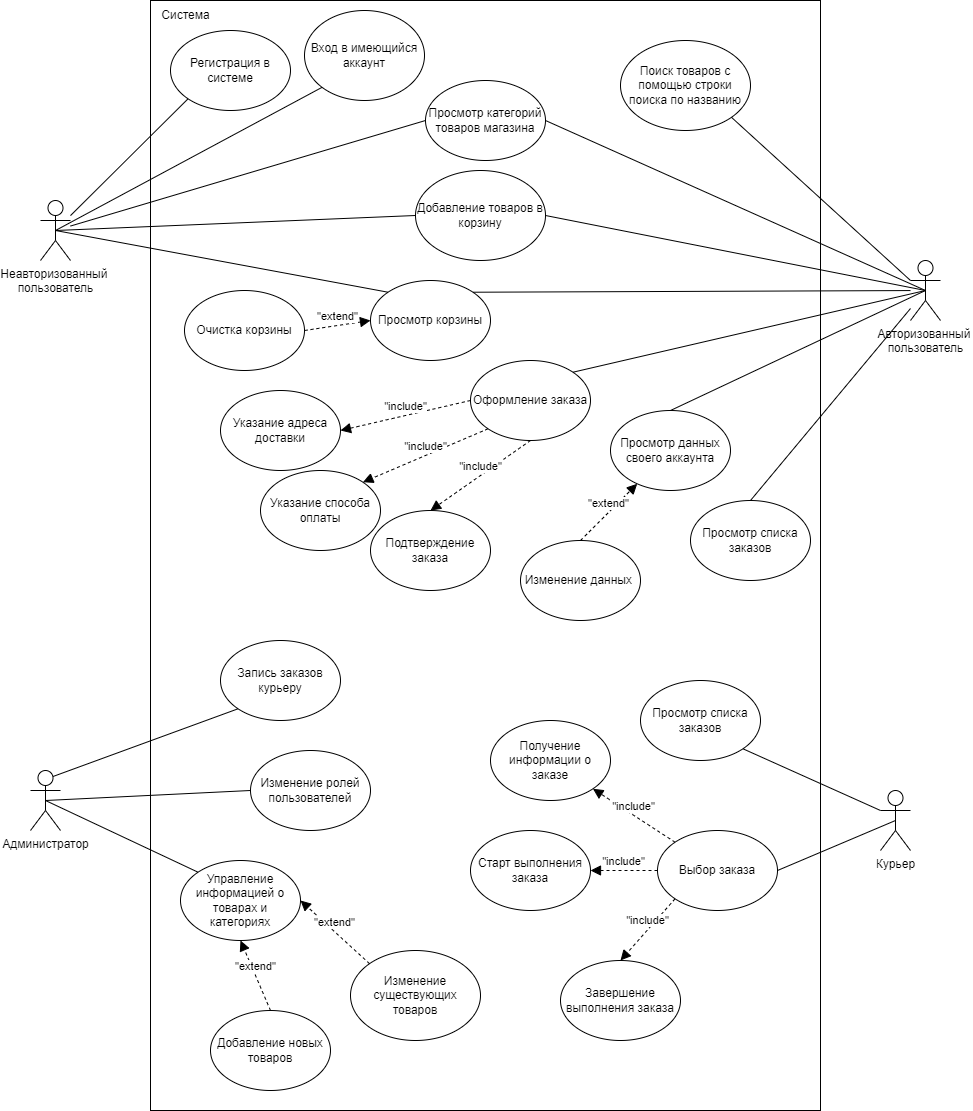

The diagram above was exported from draw.io. Its source (the exported page's mxGraphModel, read from the mxfile embedded in the PNG):
<mxGraphModel dx="1050" dy="1746" grid="1" gridSize="10" guides="1" tooltips="1" connect="1" arrows="1" fold="1" page="1" pageScale="1" pageWidth="827" pageHeight="1169" math="0" shadow="0">
  <root>
    <mxCell id="0" />
    <mxCell id="1" parent="0" />
    <mxCell id="-rqY2NIO2fJfaRGVZ8We-1" value="Неавторизованный&amp;nbsp;&lt;br&gt;пользователь&lt;br&gt;" style="shape=umlActor;verticalLabelPosition=bottom;verticalAlign=top;html=1;outlineConnect=0;" parent="1" vertex="1">
      <mxGeometry x="90" y="10" width="30" height="60" as="geometry" />
    </mxCell>
    <mxCell id="-rqY2NIO2fJfaRGVZ8We-8" value="" style="rounded=0;whiteSpace=wrap;html=1;" parent="1" vertex="1">
      <mxGeometry x="200" y="-190" width="670" height="1110" as="geometry" />
    </mxCell>
    <mxCell id="-rqY2NIO2fJfaRGVZ8We-9" value="Просмотр категорий товаров магазина" style="ellipse;whiteSpace=wrap;html=1;" parent="1" vertex="1">
      <mxGeometry x="475" y="-110" width="120" height="80" as="geometry" />
    </mxCell>
    <mxCell id="-rqY2NIO2fJfaRGVZ8We-10" value="Система" style="text;html=1;align=center;verticalAlign=middle;resizable=0;points=[];autosize=1;strokeColor=none;fillColor=none;" parent="1" vertex="1">
      <mxGeometry x="200" y="-190" width="70" height="30" as="geometry" />
    </mxCell>
    <mxCell id="-rqY2NIO2fJfaRGVZ8We-11" value="Авторизованный&amp;nbsp;&lt;br&gt;пользователь&lt;br&gt;" style="shape=umlActor;verticalLabelPosition=bottom;verticalAlign=top;html=1;outlineConnect=0;" parent="1" vertex="1">
      <mxGeometry x="960" y="70" width="30" height="60" as="geometry" />
    </mxCell>
    <mxCell id="-rqY2NIO2fJfaRGVZ8We-12" value="Администратор" style="shape=umlActor;verticalLabelPosition=bottom;verticalAlign=top;html=1;outlineConnect=0;" parent="1" vertex="1">
      <mxGeometry x="80" y="580" width="30" height="60" as="geometry" />
    </mxCell>
    <mxCell id="-rqY2NIO2fJfaRGVZ8We-17" value="Курьер&lt;br&gt;" style="shape=umlActor;verticalLabelPosition=bottom;verticalAlign=top;html=1;outlineConnect=0;" parent="1" vertex="1">
      <mxGeometry x="930" y="600" width="30" height="60" as="geometry" />
    </mxCell>
    <mxCell id="-rqY2NIO2fJfaRGVZ8We-18" value="Добавление товаров в корзину" style="ellipse;whiteSpace=wrap;html=1;" parent="1" vertex="1">
      <mxGeometry x="465" y="-20" width="130" height="90" as="geometry" />
    </mxCell>
    <mxCell id="-rqY2NIO2fJfaRGVZ8We-19" value="Регистрация в системе" style="ellipse;whiteSpace=wrap;html=1;" parent="1" vertex="1">
      <mxGeometry x="220" y="-160" width="120" height="80" as="geometry" />
    </mxCell>
    <mxCell id="-rqY2NIO2fJfaRGVZ8We-20" value="Вход в имеющийся аккаунт" style="ellipse;whiteSpace=wrap;html=1;" parent="1" vertex="1">
      <mxGeometry x="354" y="-180" width="120" height="90" as="geometry" />
    </mxCell>
    <mxCell id="-rqY2NIO2fJfaRGVZ8We-22" value="Просмотр корзины" style="ellipse;whiteSpace=wrap;html=1;" parent="1" vertex="1">
      <mxGeometry x="420" y="90" width="120" height="80" as="geometry" />
    </mxCell>
    <mxCell id="-rqY2NIO2fJfaRGVZ8We-23" value="Просмотр данных своего аккаунта" style="ellipse;whiteSpace=wrap;html=1;" parent="1" vertex="1">
      <mxGeometry x="660" y="220" width="120" height="80" as="geometry" />
    </mxCell>
    <mxCell id="-rqY2NIO2fJfaRGVZ8We-24" value="Оформление заказа" style="ellipse;whiteSpace=wrap;html=1;" parent="1" vertex="1">
      <mxGeometry x="520" y="170" width="120" height="80" as="geometry" />
    </mxCell>
    <mxCell id="-rqY2NIO2fJfaRGVZ8We-25" value="Указание адреса доставки" style="ellipse;whiteSpace=wrap;html=1;" parent="1" vertex="1">
      <mxGeometry x="270" y="200" width="120" height="80" as="geometry" />
    </mxCell>
    <mxCell id="-rqY2NIO2fJfaRGVZ8We-26" value="Указание способа оплаты" style="ellipse;whiteSpace=wrap;html=1;" parent="1" vertex="1">
      <mxGeometry x="310" y="280" width="120" height="80" as="geometry" />
    </mxCell>
    <mxCell id="-rqY2NIO2fJfaRGVZ8We-27" value="Очистка корзины" style="ellipse;whiteSpace=wrap;html=1;" parent="1" vertex="1">
      <mxGeometry x="234" y="100" width="120" height="80" as="geometry" />
    </mxCell>
    <mxCell id="-rqY2NIO2fJfaRGVZ8We-29" value="&quot;extend&quot;" style="html=1;verticalAlign=bottom;endArrow=block;dashed=1;endSize=8;rounded=0;endFill=1;exitX=1;exitY=0.5;exitDx=0;exitDy=0;entryX=0;entryY=0.5;entryDx=0;entryDy=0;" parent="1" source="-rqY2NIO2fJfaRGVZ8We-27" target="-rqY2NIO2fJfaRGVZ8We-22" edge="1">
      <mxGeometry relative="1" as="geometry">
        <mxPoint x="670" y="310" as="sourcePoint" />
        <mxPoint x="390" y="310" as="targetPoint" />
      </mxGeometry>
    </mxCell>
    <mxCell id="-rqY2NIO2fJfaRGVZ8We-30" value="" style="endArrow=none;html=1;rounded=0;entryX=0;entryY=1;entryDx=0;entryDy=0;" parent="1" source="-rqY2NIO2fJfaRGVZ8We-1" target="-rqY2NIO2fJfaRGVZ8We-19" edge="1">
      <mxGeometry width="50" height="50" relative="1" as="geometry">
        <mxPoint x="310" y="80" as="sourcePoint" />
        <mxPoint x="360" y="30" as="targetPoint" />
      </mxGeometry>
    </mxCell>
    <mxCell id="-rqY2NIO2fJfaRGVZ8We-31" value="" style="endArrow=none;html=1;rounded=0;entryX=0;entryY=1;entryDx=0;entryDy=0;exitX=0.5;exitY=0.5;exitDx=0;exitDy=0;exitPerimeter=0;" parent="1" source="-rqY2NIO2fJfaRGVZ8We-1" target="-rqY2NIO2fJfaRGVZ8We-20" edge="1">
      <mxGeometry width="50" height="50" relative="1" as="geometry">
        <mxPoint x="130" y="-30" as="sourcePoint" />
        <mxPoint x="250" y="-110" as="targetPoint" />
      </mxGeometry>
    </mxCell>
    <mxCell id="-rqY2NIO2fJfaRGVZ8We-33" value="" style="endArrow=none;html=1;rounded=0;entryX=0;entryY=0.5;entryDx=0;entryDy=0;" parent="1" source="-rqY2NIO2fJfaRGVZ8We-1" target="-rqY2NIO2fJfaRGVZ8We-9" edge="1">
      <mxGeometry width="50" height="50" relative="1" as="geometry">
        <mxPoint x="90" y="190" as="sourcePoint" />
        <mxPoint x="305" y="110" as="targetPoint" />
      </mxGeometry>
    </mxCell>
    <mxCell id="-rqY2NIO2fJfaRGVZ8We-34" value="" style="endArrow=none;html=1;rounded=0;entryX=0;entryY=0.5;entryDx=0;entryDy=0;exitX=0.5;exitY=0.5;exitDx=0;exitDy=0;exitPerimeter=0;" parent="1" source="-rqY2NIO2fJfaRGVZ8We-1" target="-rqY2NIO2fJfaRGVZ8We-18" edge="1">
      <mxGeometry width="50" height="50" relative="1" as="geometry">
        <mxPoint x="130" y="52.06896551724117" as="sourcePoint" />
        <mxPoint x="260" y="70" as="targetPoint" />
      </mxGeometry>
    </mxCell>
    <mxCell id="-rqY2NIO2fJfaRGVZ8We-35" value="" style="endArrow=none;html=1;rounded=0;exitX=0.5;exitY=0.5;exitDx=0;exitDy=0;exitPerimeter=0;entryX=1;entryY=0.5;entryDx=0;entryDy=0;" parent="1" source="-rqY2NIO2fJfaRGVZ8We-11" target="-rqY2NIO2fJfaRGVZ8We-18" edge="1">
      <mxGeometry width="50" height="50" relative="1" as="geometry">
        <mxPoint x="115" y="50" as="sourcePoint" />
        <mxPoint x="110" y="210" as="targetPoint" />
      </mxGeometry>
    </mxCell>
    <mxCell id="-rqY2NIO2fJfaRGVZ8We-36" value="" style="endArrow=none;html=1;rounded=0;entryX=1;entryY=0.5;entryDx=0;entryDy=0;exitX=0.5;exitY=0.5;exitDx=0;exitDy=0;exitPerimeter=0;" parent="1" source="-rqY2NIO2fJfaRGVZ8We-11" target="-rqY2NIO2fJfaRGVZ8We-9" edge="1">
      <mxGeometry width="50" height="50" relative="1" as="geometry">
        <mxPoint x="130" y="370" as="sourcePoint" />
        <mxPoint x="460" y="140" as="targetPoint" />
      </mxGeometry>
    </mxCell>
    <mxCell id="-rqY2NIO2fJfaRGVZ8We-37" value="" style="endArrow=none;html=1;rounded=0;entryX=1;entryY=0;entryDx=0;entryDy=0;" parent="1" source="-rqY2NIO2fJfaRGVZ8We-11" target="-rqY2NIO2fJfaRGVZ8We-22" edge="1">
      <mxGeometry width="50" height="50" relative="1" as="geometry">
        <mxPoint x="970" y="70" as="sourcePoint" />
        <mxPoint x="584.9999999999975" y="75" as="targetPoint" />
      </mxGeometry>
    </mxCell>
    <mxCell id="-rqY2NIO2fJfaRGVZ8We-38" value="" style="endArrow=none;html=1;rounded=0;exitX=0.5;exitY=0.5;exitDx=0;exitDy=0;exitPerimeter=0;entryX=0;entryY=0;entryDx=0;entryDy=0;" parent="1" source="-rqY2NIO2fJfaRGVZ8We-1" target="-rqY2NIO2fJfaRGVZ8We-22" edge="1">
      <mxGeometry width="50" height="50" relative="1" as="geometry">
        <mxPoint x="115" y="50" as="sourcePoint" />
        <mxPoint x="455.0000000000025" y="75" as="targetPoint" />
      </mxGeometry>
    </mxCell>
    <mxCell id="-rqY2NIO2fJfaRGVZ8We-39" value="" style="endArrow=none;html=1;rounded=0;entryX=1;entryY=0;entryDx=0;entryDy=0;exitX=0.5;exitY=0.5;exitDx=0;exitDy=0;exitPerimeter=0;" parent="1" source="-rqY2NIO2fJfaRGVZ8We-11" target="-rqY2NIO2fJfaRGVZ8We-24" edge="1">
      <mxGeometry width="50" height="50" relative="1" as="geometry">
        <mxPoint x="937.57" y="109.99711297111887" as="sourcePoint" />
        <mxPoint x="519.9964068711928" y="208.18572875253832" as="targetPoint" />
      </mxGeometry>
    </mxCell>
    <mxCell id="-rqY2NIO2fJfaRGVZ8We-40" value="&quot;include&quot;" style="html=1;verticalAlign=bottom;endArrow=block;dashed=1;endSize=8;rounded=0;endFill=1;exitX=0;exitY=0.5;exitDx=0;exitDy=0;entryX=1;entryY=0.5;entryDx=0;entryDy=0;" parent="1" source="-rqY2NIO2fJfaRGVZ8We-24" target="-rqY2NIO2fJfaRGVZ8We-25" edge="1">
      <mxGeometry relative="1" as="geometry">
        <mxPoint x="505" y="255" as="sourcePoint" />
        <mxPoint x="585" y="255" as="targetPoint" />
      </mxGeometry>
    </mxCell>
    <mxCell id="-rqY2NIO2fJfaRGVZ8We-42" value="&quot;include&quot;" style="html=1;verticalAlign=bottom;endArrow=block;dashed=1;endSize=8;rounded=0;endFill=1;exitX=0;exitY=1;exitDx=0;exitDy=0;entryX=1;entryY=0;entryDx=0;entryDy=0;" parent="1" source="-rqY2NIO2fJfaRGVZ8We-24" target="-rqY2NIO2fJfaRGVZ8We-26" edge="1">
      <mxGeometry relative="1" as="geometry">
        <mxPoint x="657.57" y="283.28" as="sourcePoint" />
        <mxPoint x="569.9964068711928" y="319.9957287525383" as="targetPoint" />
      </mxGeometry>
    </mxCell>
    <mxCell id="-rqY2NIO2fJfaRGVZ8We-43" value="" style="endArrow=none;html=1;rounded=0;entryX=0.5;entryY=0;entryDx=0;entryDy=0;exitX=0.5;exitY=0.5;exitDx=0;exitDy=0;exitPerimeter=0;" parent="1" source="-rqY2NIO2fJfaRGVZ8We-11" target="-rqY2NIO2fJfaRGVZ8We-23" edge="1">
      <mxGeometry width="50" height="50" relative="1" as="geometry">
        <mxPoint x="970" y="70" as="sourcePoint" />
        <mxPoint x="592.4264068711971" y="241.71572875253514" as="targetPoint" />
      </mxGeometry>
    </mxCell>
    <mxCell id="-rqY2NIO2fJfaRGVZ8We-44" value="Изменение данных&amp;nbsp;" style="ellipse;whiteSpace=wrap;html=1;" parent="1" vertex="1">
      <mxGeometry x="570" y="350" width="120" height="80" as="geometry" />
    </mxCell>
    <mxCell id="-rqY2NIO2fJfaRGVZ8We-45" value="&quot;extend&quot;" style="html=1;verticalAlign=bottom;endArrow=block;dashed=1;endSize=8;rounded=0;endFill=1;exitX=0.5;exitY=0;exitDx=0;exitDy=0;" parent="1" source="-rqY2NIO2fJfaRGVZ8We-44" target="-rqY2NIO2fJfaRGVZ8We-23" edge="1">
      <mxGeometry relative="1" as="geometry">
        <mxPoint x="520" y="348.89" as="sourcePoint" />
        <mxPoint x="600" y="348.89" as="targetPoint" />
      </mxGeometry>
    </mxCell>
    <mxCell id="-rqY2NIO2fJfaRGVZ8We-46" value="Подтверждение заказа" style="ellipse;whiteSpace=wrap;html=1;" parent="1" vertex="1">
      <mxGeometry x="420" y="320" width="120" height="80" as="geometry" />
    </mxCell>
    <mxCell id="-rqY2NIO2fJfaRGVZ8We-47" value="&quot;include&quot;" style="html=1;verticalAlign=bottom;endArrow=block;dashed=1;endSize=8;rounded=0;endFill=1;exitX=0.5;exitY=1;exitDx=0;exitDy=0;entryX=0.5;entryY=0;entryDx=0;entryDy=0;" parent="1" source="-rqY2NIO2fJfaRGVZ8We-24" target="-rqY2NIO2fJfaRGVZ8We-46" edge="1">
      <mxGeometry relative="1" as="geometry">
        <mxPoint x="507.57359312880294" y="288.2842712474644" as="sourcePoint" />
        <mxPoint x="422.42640687119274" y="341.71572875253787" as="targetPoint" />
      </mxGeometry>
    </mxCell>
    <mxCell id="-rqY2NIO2fJfaRGVZ8We-48" value="Просмотр списка заказов" style="ellipse;whiteSpace=wrap;html=1;" parent="1" vertex="1">
      <mxGeometry x="690" y="490" width="120" height="80" as="geometry" />
    </mxCell>
    <mxCell id="-rqY2NIO2fJfaRGVZ8We-49" value="" style="endArrow=none;html=1;rounded=0;entryX=1;entryY=1;entryDx=0;entryDy=0;exitX=0;exitY=0.3333333333333333;exitDx=0;exitDy=0;exitPerimeter=0;" parent="1" source="-rqY2NIO2fJfaRGVZ8We-17" target="-rqY2NIO2fJfaRGVZ8We-48" edge="1">
      <mxGeometry width="50" height="50" relative="1" as="geometry">
        <mxPoint x="940" y="575" as="sourcePoint" />
        <mxPoint x="725" y="685" as="targetPoint" />
      </mxGeometry>
    </mxCell>
    <mxCell id="-rqY2NIO2fJfaRGVZ8We-50" value="Старт выполнения заказа" style="ellipse;whiteSpace=wrap;html=1;" parent="1" vertex="1">
      <mxGeometry x="520" y="640" width="120" height="80" as="geometry" />
    </mxCell>
    <mxCell id="-rqY2NIO2fJfaRGVZ8We-51" value="Получение информации о заказе" style="ellipse;whiteSpace=wrap;html=1;" parent="1" vertex="1">
      <mxGeometry x="540" y="530" width="120" height="80" as="geometry" />
    </mxCell>
    <mxCell id="-rqY2NIO2fJfaRGVZ8We-52" value="&quot;include&quot;" style="html=1;verticalAlign=bottom;endArrow=block;dashed=1;endSize=8;rounded=0;endFill=1;exitX=0;exitY=0;exitDx=0;exitDy=0;entryX=1;entryY=1;entryDx=0;entryDy=0;" parent="1" source="-rqY2NIO2fJfaRGVZ8We-53" target="-rqY2NIO2fJfaRGVZ8We-51" edge="1">
      <mxGeometry relative="1" as="geometry">
        <mxPoint x="610" y="290" as="sourcePoint" />
        <mxPoint x="590" y="340" as="targetPoint" />
      </mxGeometry>
    </mxCell>
    <mxCell id="-rqY2NIO2fJfaRGVZ8We-53" value="Выбор заказа" style="ellipse;whiteSpace=wrap;html=1;" parent="1" vertex="1">
      <mxGeometry x="707" y="640" width="120" height="80" as="geometry" />
    </mxCell>
    <mxCell id="-rqY2NIO2fJfaRGVZ8We-54" value="Завершение выполнения заказа" style="ellipse;whiteSpace=wrap;html=1;" parent="1" vertex="1">
      <mxGeometry x="610" y="770" width="120" height="80" as="geometry" />
    </mxCell>
    <mxCell id="-rqY2NIO2fJfaRGVZ8We-56" value="&quot;include&quot;" style="html=1;verticalAlign=bottom;endArrow=block;dashed=1;endSize=8;rounded=0;endFill=1;exitX=0;exitY=0.5;exitDx=0;exitDy=0;entryX=1;entryY=0.5;entryDx=0;entryDy=0;" parent="1" source="-rqY2NIO2fJfaRGVZ8We-53" target="-rqY2NIO2fJfaRGVZ8We-50" edge="1">
      <mxGeometry relative="1" as="geometry">
        <mxPoint x="744.5735931288073" y="739.9957287525378" as="sourcePoint" />
        <mxPoint x="640.000000000003" y="643.28" as="targetPoint" />
      </mxGeometry>
    </mxCell>
    <mxCell id="-rqY2NIO2fJfaRGVZ8We-58" value="&quot;include&quot;" style="html=1;verticalAlign=bottom;endArrow=block;dashed=1;endSize=8;rounded=0;endFill=1;entryX=0.5;entryY=0;entryDx=0;entryDy=0;exitX=0;exitY=1;exitDx=0;exitDy=0;" parent="1" source="-rqY2NIO2fJfaRGVZ8We-53" target="-rqY2NIO2fJfaRGVZ8We-54" edge="1">
      <mxGeometry relative="1" as="geometry">
        <mxPoint x="730" y="660" as="sourcePoint" />
        <mxPoint x="620.000000000003" y="600" as="targetPoint" />
      </mxGeometry>
    </mxCell>
    <mxCell id="-rqY2NIO2fJfaRGVZ8We-59" value="" style="endArrow=none;html=1;rounded=0;entryX=1;entryY=0.5;entryDx=0;entryDy=0;exitX=0.5;exitY=0.5;exitDx=0;exitDy=0;exitPerimeter=0;" parent="1" source="-rqY2NIO2fJfaRGVZ8We-17" target="-rqY2NIO2fJfaRGVZ8We-53" edge="1">
      <mxGeometry width="50" height="50" relative="1" as="geometry">
        <mxPoint x="920" y="640" as="sourcePoint" />
        <mxPoint x="812.4264068711925" y="528.2842712474617" as="targetPoint" />
      </mxGeometry>
    </mxCell>
    <mxCell id="-rqY2NIO2fJfaRGVZ8We-60" value="Управление информацией о товарах и категориях" style="ellipse;whiteSpace=wrap;html=1;" parent="1" vertex="1">
      <mxGeometry x="230" y="670" width="120" height="80" as="geometry" />
    </mxCell>
    <mxCell id="-rqY2NIO2fJfaRGVZ8We-61" value="" style="endArrow=none;html=1;rounded=0;exitX=0.5;exitY=0.5;exitDx=0;exitDy=0;exitPerimeter=0;entryX=0;entryY=0;entryDx=0;entryDy=0;" parent="1" source="-rqY2NIO2fJfaRGVZ8We-12" target="-rqY2NIO2fJfaRGVZ8We-60" edge="1">
      <mxGeometry width="50" height="50" relative="1" as="geometry">
        <mxPoint x="920" y="630" as="sourcePoint" />
        <mxPoint x="812.4264068711925" y="528.2842712474617" as="targetPoint" />
      </mxGeometry>
    </mxCell>
    <mxCell id="-rqY2NIO2fJfaRGVZ8We-62" value="Изменение ролей пользователей" style="ellipse;whiteSpace=wrap;html=1;" parent="1" vertex="1">
      <mxGeometry x="300" y="560" width="120" height="80" as="geometry" />
    </mxCell>
    <mxCell id="-rqY2NIO2fJfaRGVZ8We-63" value="Запись заказов курьеру" style="ellipse;whiteSpace=wrap;html=1;" parent="1" vertex="1">
      <mxGeometry x="270" y="450" width="120" height="80" as="geometry" />
    </mxCell>
    <mxCell id="-rqY2NIO2fJfaRGVZ8We-64" value="Добавление новых товаров" style="ellipse;whiteSpace=wrap;html=1;" parent="1" vertex="1">
      <mxGeometry x="260" y="820" width="120" height="80" as="geometry" />
    </mxCell>
    <mxCell id="-rqY2NIO2fJfaRGVZ8We-65" value="&quot;extend&quot;" style="html=1;verticalAlign=bottom;endArrow=block;dashed=1;endSize=8;rounded=0;endFill=1;exitX=0.5;exitY=0;exitDx=0;exitDy=0;entryX=0.5;entryY=1;entryDx=0;entryDy=0;" parent="1" source="-rqY2NIO2fJfaRGVZ8We-64" target="-rqY2NIO2fJfaRGVZ8We-60" edge="1">
      <mxGeometry relative="1" as="geometry">
        <mxPoint x="340" y="545" as="sourcePoint" />
        <mxPoint x="340" y="495" as="targetPoint" />
      </mxGeometry>
    </mxCell>
    <mxCell id="-rqY2NIO2fJfaRGVZ8We-67" value="" style="endArrow=none;html=1;rounded=0;exitX=0.75;exitY=0.1;exitDx=0;exitDy=0;exitPerimeter=0;entryX=0;entryY=1;entryDx=0;entryDy=0;" parent="1" source="-rqY2NIO2fJfaRGVZ8We-12" target="-rqY2NIO2fJfaRGVZ8We-63" edge="1">
      <mxGeometry width="50" height="50" relative="1" as="geometry">
        <mxPoint x="176.21" y="471.72" as="sourcePoint" />
        <mxPoint x="363.7835931288029" y="660.0042712474644" as="targetPoint" />
      </mxGeometry>
    </mxCell>
    <mxCell id="-rqY2NIO2fJfaRGVZ8We-68" value="" style="endArrow=none;html=1;rounded=0;entryX=0;entryY=0.5;entryDx=0;entryDy=0;exitX=0.5;exitY=0.5;exitDx=0;exitDy=0;exitPerimeter=0;" parent="1" source="-rqY2NIO2fJfaRGVZ8We-12" target="-rqY2NIO2fJfaRGVZ8We-62" edge="1">
      <mxGeometry width="50" height="50" relative="1" as="geometry">
        <mxPoint x="113" y="600" as="sourcePoint" />
        <mxPoint x="277.57359312880294" y="518.2842712474644" as="targetPoint" />
      </mxGeometry>
    </mxCell>
    <mxCell id="-rqY2NIO2fJfaRGVZ8We-70" style="edgeStyle=orthogonalEdgeStyle;rounded=0;orthogonalLoop=1;jettySize=auto;html=1;exitX=0.5;exitY=1;exitDx=0;exitDy=0;endArrow=block;endFill=1;" parent="1" source="-rqY2NIO2fJfaRGVZ8We-62" target="-rqY2NIO2fJfaRGVZ8We-62" edge="1">
      <mxGeometry relative="1" as="geometry" />
    </mxCell>
    <mxCell id="-rqY2NIO2fJfaRGVZ8We-71" style="edgeStyle=orthogonalEdgeStyle;rounded=0;orthogonalLoop=1;jettySize=auto;html=1;exitX=0.5;exitY=1;exitDx=0;exitDy=0;endArrow=block;endFill=1;" parent="1" source="-rqY2NIO2fJfaRGVZ8We-62" target="-rqY2NIO2fJfaRGVZ8We-62" edge="1">
      <mxGeometry relative="1" as="geometry" />
    </mxCell>
    <mxCell id="-rqY2NIO2fJfaRGVZ8We-74" style="edgeStyle=orthogonalEdgeStyle;rounded=0;orthogonalLoop=1;jettySize=auto;html=1;exitX=0.5;exitY=1;exitDx=0;exitDy=0;endArrow=block;endFill=1;" parent="1" source="-rqY2NIO2fJfaRGVZ8We-62" target="-rqY2NIO2fJfaRGVZ8We-62" edge="1">
      <mxGeometry relative="1" as="geometry" />
    </mxCell>
    <mxCell id="-rqY2NIO2fJfaRGVZ8We-75" value="Изменение существующих товаров" style="ellipse;whiteSpace=wrap;html=1;" parent="1" vertex="1">
      <mxGeometry x="400" y="760" width="130" height="90" as="geometry" />
    </mxCell>
    <mxCell id="-rqY2NIO2fJfaRGVZ8We-76" value="&quot;extend&quot;" style="html=1;verticalAlign=bottom;endArrow=block;dashed=1;endSize=8;rounded=0;endFill=1;exitX=0;exitY=0;exitDx=0;exitDy=0;entryX=1;entryY=0.5;entryDx=0;entryDy=0;" parent="1" source="-rqY2NIO2fJfaRGVZ8We-75" target="-rqY2NIO2fJfaRGVZ8We-60" edge="1">
      <mxGeometry relative="1" as="geometry">
        <mxPoint x="417.57359312880726" y="871.7157287525383" as="sourcePoint" />
        <mxPoint x="342.42640687119706" y="818.2842712474644" as="targetPoint" />
      </mxGeometry>
    </mxCell>
    <mxCell id="-lPy6pW1Y0jRcaX72Gmr-1" value="Просмотр списка заказов" style="ellipse;whiteSpace=wrap;html=1;" parent="1" vertex="1">
      <mxGeometry x="740" y="310" width="120" height="80" as="geometry" />
    </mxCell>
    <mxCell id="-lPy6pW1Y0jRcaX72Gmr-2" value="" style="endArrow=none;html=1;rounded=0;entryX=0.5;entryY=0;entryDx=0;entryDy=0;" parent="1" source="-rqY2NIO2fJfaRGVZ8We-11" target="-lPy6pW1Y0jRcaX72Gmr-1" edge="1">
      <mxGeometry width="50" height="50" relative="1" as="geometry">
        <mxPoint x="985" y="110" as="sourcePoint" />
        <mxPoint x="690" y="220" as="targetPoint" />
      </mxGeometry>
    </mxCell>
    <mxCell id="9GWo80tzdRf926zbzPhR-1" value="Поиск товаров с помощью строки поиска по названию" style="ellipse;whiteSpace=wrap;html=1;" parent="1" vertex="1">
      <mxGeometry x="670" y="-150" width="130" height="90" as="geometry" />
    </mxCell>
    <mxCell id="9GWo80tzdRf926zbzPhR-2" value="" style="endArrow=none;html=1;rounded=0;entryX=1;entryY=1;entryDx=0;entryDy=0;exitX=0;exitY=0.3333333333333333;exitDx=0;exitDy=0;exitPerimeter=0;" parent="1" source="-rqY2NIO2fJfaRGVZ8We-11" target="9GWo80tzdRf926zbzPhR-1" edge="1">
      <mxGeometry width="50" height="50" relative="1" as="geometry">
        <mxPoint x="970" y="100" as="sourcePoint" />
        <mxPoint x="590" y="45" as="targetPoint" />
      </mxGeometry>
    </mxCell>
  </root>
</mxGraphModel>